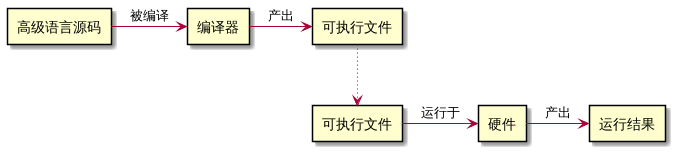

The diagram above was rendered by PlantUML. Its source (embedded in the PNG):
@startuml Compiling

rectangle 高级语言源码 as src
rectangle 编译器 as cpl
rectangle 可执行文件 as exe1
rectangle 可执行文件 as exe2
rectangle 硬件 as hdw
rectangle 运行结果 as res

src -> cpl : 被编译
cpl -> exe1 : 产出

exe1 -[dotted]-> exe2

exe2 -> hdw : 运行于
hdw -> res : 产出

@enduml